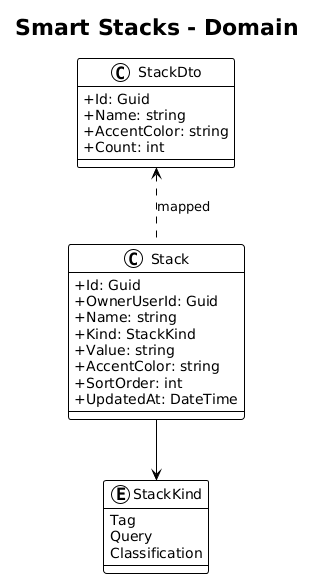

The diagram above was rendered by PlantUML. Its source (embedded in the PNG):
@startuml
!theme plain
skinparam classAttributeIconSize 0

title Smart Stacks - Domain

enum StackKind {
    Tag
    Query
    Classification
}

class Stack {
    +Id: Guid
    +OwnerUserId: Guid
    +Name: string
    +Kind: StackKind
    +Value: string
    +AccentColor: string
    +SortOrder: int
    +UpdatedAt: DateTime
}

class StackDto {
    +Id: Guid
    +Name: string
    +AccentColor: string
    +Count: int
}

Stack --> StackKind
StackDto <.. Stack : "mapped"
@enduml